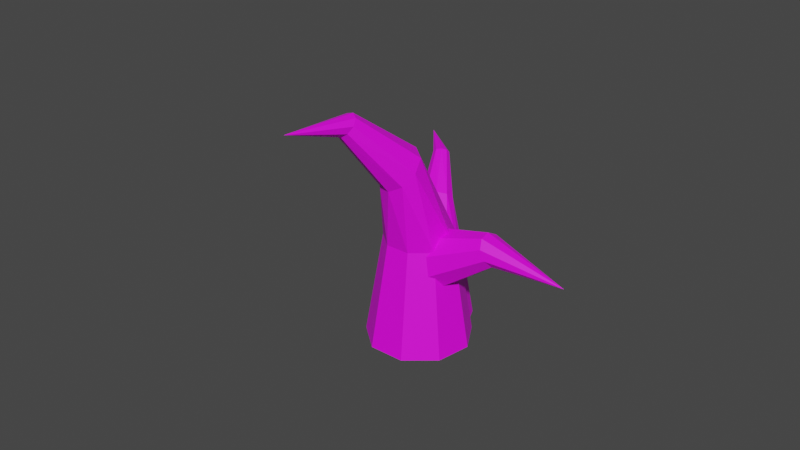 # Source: trawa.blend  (saved by Blender 3.4.6; exported with 4.5.12 LTS)
import bpy
from mathutils import Matrix  # noqa: F401  (used for matrix-valued properties, if any)

bpy.ops.wm.read_factory_settings(use_empty=True)
scene = bpy.context.scene
scene.name = 'Scene'

# ---- collections
col_collection = bpy.data.collections.new('Collection'); scene.collection.children.link(col_collection)

# ---- images (referenced by path relative to the original .blend; pixels are not part of the script)
import os
ASSET_DIR = os.environ.get("B2B_ASSET_DIR", "")  # directory of the original .blend (textures are referenced by path, not embedded)
HERE = os.path.dirname(os.path.abspath(__file__))  # packed textures are extracted next to this script under _unpacked/

def load_image(name, relpath, width, height, colorspace="sRGB"):
    """Load a texture the original file referenced (path relative to the .blend, or extracted next to this script)."""
    p = next((c for c in (os.path.join(HERE, relpath), os.path.join(ASSET_DIR, relpath)) if relpath and os.path.exists(c)), "")
    if p:
        img = bpy.data.images.load(p, check_existing=True)
        img.name = name
    else:  # same state as the original file: an image datablock whose file is absent (Cycles renders it pink)
        img = bpy.data.images.new(name, width, height)
        img.source = "FILE"
        img.filepath = "//" + (relpath or name)
    img.colorspace_settings.name = colorspace
    return img
img_green_png = load_image('Green.png', 'Green.png', 1024, 1024, 'sRGB')

# ---- materials (node trees are filled in below, after node groups)
mat_material_001 = bpy.data.materials.new('Material.001')
mat_material_001.use_transparent_shadow = False

# ---- material node trees
mat_material_001.use_nodes = True; mat_material_001.node_tree.nodes.clear()
_N = mat_material_001.node_tree.nodes; _L = mat_material_001.node_tree.links
n0 = _N.new('ShaderNodeBsdfPrincipled'); n0.name = 'Principled BSDF'; n0.location = (10, 300)
n0.distribution = 'GGX'
n0.subsurface_method = 'RANDOM_WALK_SKIN'
n0.inputs[3].default_value = 1.45
n0.inputs[27].default_value = (0.0, 0.0, 0.0, 1.0)
n0.inputs[28].default_value = 1.0
n1 = _N.new('ShaderNodeOutputMaterial'); n1.name = 'Material Output'; n1.location = (300, 300)
n2 = _N.new('ShaderNodeTexImage'); n2.name = 'Image Texture'; n2.location = (-302, 239)
n2.image = img_green_png
_L.new(n0.outputs[0], n1.inputs[0])
_L.new(n2.outputs[0], n0.inputs[0])
n1.is_active_output = True

# ---- world
world_world = bpy.data.worlds.new('World'); scene.world = world_world
world_world.use_nodes = True; world_world.node_tree.nodes.clear()
_N = world_world.node_tree.nodes; _L = world_world.node_tree.links
n0 = _N.new('ShaderNodeOutputWorld'); n0.name = 'World Output'; n0.location = (300, 300)
n1 = _N.new('ShaderNodeBackground'); n1.name = 'Background'; n1.location = (10, 300)
n1.inputs[0].default_value = (0.05088, 0.05088, 0.05088, 1.0)
_L.new(n1.outputs[0], n0.inputs[0])
n0.is_active_output = True
world_world.color = (0.05088, 0.05088, 0.05088)
world_world.use_sun_shadow = False
world_world.sun_shadow_jitter_overblur = 0.0

# ---- meshes
me_cone_002 = bpy.data.meshes.new('Cone.002')
me_cone_002.from_pydata([(0.0, 0.03656, -0.0002841), (0.0235, 0.028, -0.0002841), (0.036, 0.006348, -0.0002841), (0.03166, -0.01828, -0.0002841), (0.0125, -0.03435, -0.0002841), (-0.0125, -0.03435, -0.0002841), (-0.03166, -0.01828, -0.0002841), (-0.036, 0.006348, -0.0002841), (-0.0235, 0.028, -0.0002841), (-0.0212, -0.09667, 0.1685), (0.0, 0.02437, 0.07283), (-0.008545, -0.006151, 0.1356), (0.002368, -0.007593, 0.1386), (0.01567, 0.01867, 0.07283), (0.01133, -0.01416, 0.136), (0.024, 0.004232, 0.07283), (0.01414, -0.02277, 0.1291), (0.02111, -0.01219, 0.07283), (0.009487, -0.02941, 0.1211), (0.008335, -0.0229, 0.07283), (-0.0004499, -0.03096, 0.1157), (-0.008335, -0.0229, 0.07283), (-0.01102, -0.0267, 0.1155), (-0.02111, -0.01219, 0.07283), (-0.01729, -0.01862, 0.1206), (-0.024, 0.004232, 0.07283), (-0.01631, -0.01051, 0.1285), (-0.01567, 0.01867, 0.07283), (-0.01985, -0.04548, 0.1668), (-0.01443, -0.04596, 0.1685), (-0.00971, -0.04891, 0.1672), (-0.007896, -0.05293, 0.1636), (-0.009838, -0.05614, 0.1593), (-0.01463, -0.05705, 0.1564), (-0.02002, -0.05523, 0.1561), (-0.0235, -0.05152, 0.1587), (-0.02343, -0.04767, 0.1629), (-0.01535, -0.0008925, -0.0004333), (-0.02522, 0.03595, -0.0004333), (-0.0091, 0.07052, -0.0004333), (0.02547, 0.08664, -0.0004333), (0.06231, 0.07677, -0.0004333), (0.08419, 0.04552, -0.0004333), (0.08087, 0.007525, -0.0004333), (0.0539, -0.01945, -0.0004333), (0.0159, -0.02277, -0.0004333), (0.1697, 0.08917, 0.2571), (-0.0001217, 0.009769, 0.1111), (0.04549, 0.0258, 0.2069), (0.03775, 0.04069, 0.2114), (-0.006703, 0.03433, 0.1111), (0.03811, 0.05763, 0.2075), (0.004044, 0.05738, 0.1111), (0.04641, 0.06868, 0.1969), (0.02709, 0.06812, 0.1111), (0.05877, 0.06867, 0.1847), (0.05165, 0.06154, 0.1111), (0.0694, 0.05761, 0.1765), (0.06624, 0.04071, 0.1111), (0.07333, 0.04067, 0.1762), (0.06402, 0.01538, 0.1111), (0.06872, 0.02578, 0.1839), (0.04604, -0.0026, 0.1111), (0.05772, 0.01991, 0.196), (0.02071, -0.004817, 0.1111), (0.1045, 0.04608, 0.2544), (0.1004, 0.05327, 0.257), (0.09993, 0.06175, 0.2551), (0.1034, 0.06753, 0.2495), (0.1091, 0.06792, 0.243), (0.1144, 0.06273, 0.2385), (0.1169, 0.05439, 0.2381), (0.1153, 0.04681, 0.2421), (0.1104, 0.04352, 0.2485), (-0.004545, 0.0179, 0.08791), (-0.003487, 0.02998, 0.06862), (0.009842, 0.04534, 0.05835), (0.0292, 0.0568, 0.06192), (0.04554, 0.059, 0.07765), (0.05121, 0.05091, 0.09817), (0.04355, 0.03631, 0.1139), (0.02616, 0.02204, 0.1175), (0.007162, 0.01477, 0.1072), (-0.06592, 0.166, 0.1121), (-0.03394, 0.08892, 0.124), (-0.03341, 0.09495, 0.1144), (-0.02675, 0.1026, 0.1092), (-0.01706, 0.1084, 0.111), (-0.008896, 0.1095, 0.1189), (-0.006063, 0.1054, 0.1291), (-0.009891, 0.09812, 0.137), (-0.01859, 0.09098, 0.1388), (-0.02809, 0.08735, 0.1337)], [], [(28, 9, 29), (29, 9, 30), (30, 9, 31), (31, 9, 32), (32, 9, 33), (33, 9, 34), (34, 9, 35), (0, 1, 2, 3, 4, 5, 6, 7, 8), (35, 9, 36), (36, 9, 28), (8, 27, 10, 0), (27, 26, 11, 10), (7, 25, 27, 8), (25, 24, 26, 27), (6, 23, 25, 7), (23, 22, 24, 25), (5, 21, 23, 6), (21, 20, 22, 23), (4, 19, 21, 5), (19, 18, 20, 21), (3, 17, 19, 4), (17, 16, 18, 19), (2, 15, 17, 3), (15, 14, 16, 17), (1, 13, 15, 2), (13, 12, 14, 15), (0, 10, 13, 1), (10, 11, 12, 13), (26, 36, 28, 11), (24, 35, 36, 26), (22, 34, 35, 24), (20, 33, 34, 22), (18, 32, 33, 20), (16, 31, 32, 18), (14, 30, 31, 16), (12, 29, 30, 14), (11, 28, 29, 12), (65, 46, 66), (66, 46, 67), (67, 46, 68), (68, 46, 69), (69, 46, 70), (70, 46, 71), (71, 46, 72), (37, 38, 39, 40, 41, 42, 43, 44, 45), (72, 46, 73), (73, 46, 65), (45, 64, 47, 37), (64, 63, 48, 47), (44, 62, 64, 45), (62, 61, 63, 64), (43, 60, 62, 44), (60, 59, 61, 62), (42, 58, 60, 43), (58, 57, 59, 60), (41, 56, 58, 42), (56, 55, 57, 58), (40, 54, 56, 41), (54, 53, 55, 56), (39, 52, 54, 40), (52, 51, 53, 54), (38, 50, 52, 39), (50, 49, 51, 52), (37, 47, 50, 38), (47, 48, 49, 50), (63, 73, 65, 48), (61, 72, 73, 63), (59, 71, 72, 61), (57, 70, 71, 59), (55, 69, 70, 57), (53, 68, 69, 55), (51, 67, 68, 53), (49, 66, 67, 51), (48, 65, 66, 49), (84, 83, 85), (85, 83, 86), (86, 83, 87), (87, 83, 88), (88, 83, 89), (89, 83, 90), (90, 83, 91), (74, 75, 76, 77, 78, 79, 80, 81, 82), (91, 83, 92), (92, 83, 84), (82, 92, 84, 74), (81, 91, 92, 82), (80, 90, 91, 81), (79, 89, 90, 80), (78, 88, 89, 79), (77, 87, 88, 78), (76, 86, 87, 77), (75, 85, 86, 76), (74, 84, 85, 75)])
_uv = me_cone_002.uv_layers.new(name='UVMap')
_uv.uv.foreach_set('vector', [0.25, 0.29, 0.25, 0.25, 0.2757, 0.2806, 0.2757, 0.2806, 0.25, 0.25, 0.2894, 0.2569, 0.2894, 0.2569, 0.25, 0.25, 0.2846, 0.23, 0.2846, 0.23, 0.25, 0.25, 0.2637, 0.2124, 0.2637, 0.2124, 0.25, 0.25, 0.2363, 0.2124, 0.2363, 0.2124, 0.25, 0.25, 0.2154, 0.23, 0.2154, 0.23, 0.25, 0.25, 0.2106, 0.2569, 0.75, 0.49, 0.9043, 0.4339, 0.9864, 0.2917, 0.9578, 0.13, 0.8321, 0.02447, 0.6679, 0.02447, 0.5422, 0.13, 0.5136, 0.2917, 0.5957, 0.4339, 0.2106, 0.2569, 0.25, 0.25, 0.2243, 0.2806, 0.2243, 0.2806, 0.25, 0.25, 0.25, 0.29, 0.09573, 0.4339, 0.1472, 0.3726, 0.25, 0.41, 0.25, 0.49, 0.1472, 0.3726, 0.1986, 0.3113, 0.25, 0.33, 0.25, 0.41, 0.01365, 0.2917, 0.09243, 0.2778, 0.1472, 0.3726, 0.09573, 0.4339, 0.09243, 0.2778, 0.1712, 0.2639, 0.1986, 0.3113, 0.1472, 0.3726, 0.04215, 0.13, 0.1114, 0.17, 0.09243, 0.2778, 0.01365, 0.2917, 0.1114, 0.17, 0.1807, 0.21, 0.1712, 0.2639, 0.09243, 0.2778, 0.1679, 0.02447, 0.1953, 0.09965, 0.1114, 0.17, 0.04215, 0.13, 0.1953, 0.09965, 0.2226, 0.1748, 0.1807, 0.21, 0.1114, 0.17, 0.3321, 0.02447, 0.3047, 0.09965, 0.1953, 0.09965, 0.1679, 0.02447, 0.3047, 0.09965, 0.2774, 0.1748, 0.2226, 0.1748, 0.1953, 0.09965, 0.4578, 0.13, 0.3886, 0.17, 0.3047, 0.09965, 0.3321, 0.02447, 0.3886, 0.17, 0.3193, 0.21, 0.2774, 0.1748, 0.3047, 0.09965, 0.4864, 0.2917, 0.4076, 0.2778, 0.3886, 0.17, 0.4578, 0.13, 0.4076, 0.2778, 0.3288, 0.2639, 0.3193, 0.21, 0.3886, 0.17, 0.4043, 0.4339, 0.3528, 0.3726, 0.4076, 0.2778, 0.4864, 0.2917, 0.3528, 0.3726, 0.3014, 0.3113, 0.3288, 0.2639, 0.4076, 0.2778, 0.25, 0.49, 0.25, 0.41, 0.3528, 0.3726, 0.4043, 0.4339, 0.25, 0.41, 0.25, 0.33, 0.3014, 0.3113, 0.3528, 0.3726, 0.1986, 0.3113, 0.2243, 0.2806, 0.25, 0.29, 0.25, 0.33, 0.1712, 0.2639, 0.2106, 0.2569, 0.2243, 0.2806, 0.1986, 0.3113, 0.1807, 0.21, 0.2154, 0.23, 0.2106, 0.2569, 0.1712, 0.2639, 0.2226, 0.1748, 0.2363, 0.2124, 0.2154, 0.23, 0.1807, 0.21, 0.2774, 0.1748, 0.2637, 0.2124, 0.2363, 0.2124, 0.2226, 0.1748, 0.3193, 0.21, 0.2846, 0.23, 0.2637, 0.2124, 0.2774, 0.1748, 0.3288, 0.2639, 0.2894, 0.2569, 0.2846, 0.23, 0.3193, 0.21, 0.3014, 0.3113, 0.2757, 0.2806, 0.2894, 0.2569, 0.3288, 0.2639, 0.25, 0.33, 0.25, 0.29, 0.2757, 0.2806, 0.3014, 0.3113, 0.25, 0.29, 0.25, 0.25, 0.2757, 0.2806, 0.2757, 0.2806, 0.25, 0.25, 0.2894, 0.2569, 0.2894, 0.2569, 0.25, 0.25, 0.2846, 0.23, 0.2846, 0.23, 0.25, 0.25, 0.2637, 0.2124, 0.2637, 0.2124, 0.25, 0.25, 0.2363, 0.2124, 0.2363, 0.2124, 0.25, 0.25, 0.2154, 0.23, 0.2154, 0.23, 0.25, 0.25, 0.2106, 0.2569, 0.75, 0.49, 0.9043, 0.4339, 0.9864, 0.2917, 0.9578, 0.13, 0.8321, 0.02447, 0.6679, 0.02447, 0.5422, 0.13, 0.5136, 0.2917, 0.5957, 0.4339, 0.2106, 0.2569, 0.25, 0.25, 0.2243, 0.2806, 0.2243, 0.2806, 0.25, 0.25, 0.25, 0.29, 0.09573, 0.4339, 0.1472, 0.3726, 0.25, 0.41, 0.25, 0.49, 0.1472, 0.3726, 0.1986, 0.3113, 0.25, 0.33, 0.25, 0.41, 0.01365, 0.2917, 0.09243, 0.2778, 0.1472, 0.3726, 0.09573, 0.4339, 0.09243, 0.2778, 0.1712, 0.2639, 0.1986, 0.3113, 0.1472, 0.3726, 0.04215, 0.13, 0.1114, 0.17, 0.09243, 0.2778, 0.01365, 0.2917, 0.1114, 0.17, 0.1807, 0.21, 0.1712, 0.2639, 0.09243, 0.2778, 0.1679, 0.02447, 0.1953, 0.09965, 0.1114, 0.17, 0.04215, 0.13, 0.1953, 0.09965, 0.2226, 0.1748, 0.1807, 0.21, 0.1114, 0.17, 0.3321, 0.02447, 0.3047, 0.09965, 0.1953, 0.09965, 0.1679, 0.02447, 0.3047, 0.09965, 0.2774, 0.1748, 0.2226, 0.1748, 0.1953, 0.09965, 0.4578, 0.13, 0.3886, 0.17, 0.3047, 0.09965, 0.3321, 0.02447, 0.3886, 0.17, 0.3193, 0.21, 0.2774, 0.1748, 0.3047, 0.09965, 0.4864, 0.2917, 0.4076, 0.2778, 0.3886, 0.17, 0.4578, 0.13, 0.4076, 0.2778, 0.3288, 0.2639, 0.3193, 0.21, 0.3886, 0.17, 0.4043, 0.4339, 0.3528, 0.3726, 0.4076, 0.2778, 0.4864, 0.2917, 0.3528, 0.3726, 0.3014, 0.3113, 0.3288, 0.2639, 0.4076, 0.2778, 0.25, 0.49, 0.25, 0.41, 0.3528, 0.3726, 0.4043, 0.4339, 0.25, 0.41, 0.25, 0.33, 0.3014, 0.3113, 0.3528, 0.3726, 0.1986, 0.3113, 0.2243, 0.2806, 0.25, 0.29, 0.25, 0.33, 0.1712, 0.2639, 0.2106, 0.2569, 0.2243, 0.2806, 0.1986, 0.3113, 0.1807, 0.21, 0.2154, 0.23, 0.2106, 0.2569, 0.1712, 0.2639, 0.2226, 0.1748, 0.2363, 0.2124, 0.2154, 0.23, 0.1807, 0.21, 0.2774, 0.1748, 0.2637, 0.2124, 0.2363, 0.2124, 0.2226, 0.1748, 0.3193, 0.21, 0.2846, 0.23, 0.2637, 0.2124, 0.2774, 0.1748, 0.3288, 0.2639, 0.2894, 0.2569, 0.2846, 0.23, 0.3193, 0.21, 0.3014, 0.3113, 0.2757, 0.2806, 0.2894, 0.2569, 0.3288, 0.2639, 0.25, 0.33, 0.25, 0.29, 0.2757, 0.2806, 0.3014, 0.3113, 0.25, 0.37, 0.25, 0.25, 0.3271, 0.3419, 0.3271, 0.3419, 0.25, 0.25, 0.3682, 0.2708, 0.3682, 0.2708, 0.25, 0.25, 0.3539, 0.19, 0.3539, 0.19, 0.25, 0.25, 0.291, 0.1372, 0.291, 0.1372, 0.25, 0.25, 0.209, 0.1372, 0.209, 0.1372, 0.25, 0.25, 0.1461, 0.19, 0.1461, 0.19, 0.25, 0.25, 0.1318, 0.2708, 0.75, 0.49, 0.9043, 0.4339, 0.9864, 0.2917, 0.9578, 0.13, 0.8321, 0.02447, 0.6679, 0.02447, 0.5422, 0.13, 0.5136, 0.2917, 0.5957, 0.4339, 0.1318, 0.2708, 0.25, 0.25, 0.1729, 0.3419, 0.1729, 0.3419, 0.25, 0.25, 0.25, 0.37, 0.09573, 0.4339, 0.1729, 0.3419, 0.25, 0.37, 0.25, 0.49, 0.01365, 0.2917, 0.1318, 0.2708, 0.1729, 0.3419, 0.09573, 0.4339, 0.04215, 0.13, 0.1461, 0.19, 0.1318, 0.2708, 0.01365, 0.2917, 0.1679, 0.02447, 0.209, 0.1372, 0.1461, 0.19, 0.04215, 0.13, 0.3321, 0.02447, 0.291, 0.1372, 0.209, 0.1372, 0.1679, 0.02447, 0.4578, 0.13, 0.3539, 0.19, 0.291, 0.1372, 0.3321, 0.02447, 0.4864, 0.2917, 0.3682, 0.2708, 0.3539, 0.19, 0.4578, 0.13, 0.4043, 0.4339, 0.3271, 0.3419, 0.3682, 0.2708, 0.4864, 0.2917, 0.25, 0.49, 0.25, 0.37, 0.3271, 0.3419, 0.4043, 0.4339])
me_cone_002.materials.append(mat_material_001)
me_cone_002.update()

# ---- objects
ob_trawa = bpy.data.objects.new('trawa', me_cone_002)

# ---- transforms, parenting, visibility, modifiers, constraints
ob_trawa.location = (-0.002424, 0.01281, 0.0)
ob_trawa.rotation_euler = (0.0, -0.0, -2.182)
ob_trawa.scale = (0.3003, 0.3003, 0.3003)

# ---- collection membership
col_collection.objects.link(ob_trawa)

# ---- scene / render settings (as saved in the file)
scene.frame_start = 1; scene.frame_end = 250; scene.frame_set(1)
scene.render.engine = 'BLENDER_EEVEE_NEXT'
scene.cycles.sampling_pattern = 'TABULATED_SOBOL'
scene.cycles.use_light_tree = False
scene.view_settings.view_transform = 'Filmic'
bpy.context.view_layer.update()

# ---- added for rendering (the .blend has no active camera and no usable light): camera, sun
cam_auto = bpy.data.cameras.new('AutoCamera')
cam_auto.lens = 50.0
cam_auto.sensor_width = 36.0
cam_auto.clip_end = 1000.0
ob_auto_camera = bpy.data.objects.new('AutoCamera', cam_auto)
scene.collection.objects.link(ob_auto_camera)
ob_auto_camera.location = (0.182215, -0.227968, 0.186565)
ob_auto_camera.rotation_euler = (1.09748, -7.21219e-08, 0.694738)
scene.camera = ob_auto_camera
light_auto_sun = bpy.data.lights.new('AutoSun', 'SUN')
light_auto_sun.energy = 3.0
light_auto_sun.angle = 0.0523599
ob_auto_sun = bpy.data.objects.new('AutoSun', light_auto_sun)
scene.collection.objects.link(ob_auto_sun)
ob_auto_sun.rotation_euler = (0.872665, 0.174533, 0.523599)
bpy.context.view_layer.update()
